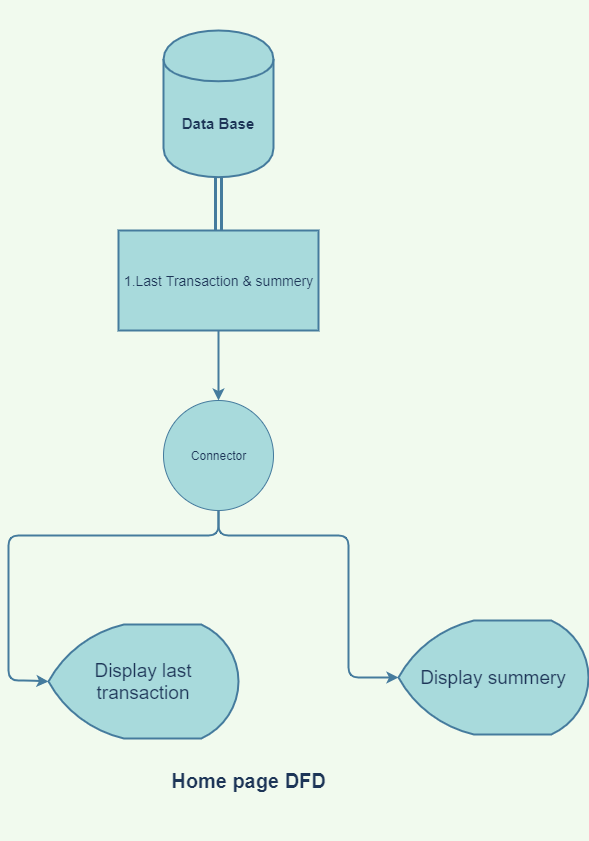

The diagram above was exported from draw.io. Its source (the exported page's mxGraphModel, read from the mxfile embedded in the PNG):
<mxGraphModel dx="864" dy="637" grid="1" gridSize="10" guides="1" tooltips="1" connect="1" arrows="1" fold="1" page="1" pageScale="1" pageWidth="1600" pageHeight="1200" background="#F1FAEE" math="0" shadow="0">
  <root>
    <mxCell id="0" />
    <mxCell id="1" parent="0" />
    <mxCell id="7" style="edgeStyle=orthogonalEdgeStyle;shape=link;curved=0;rounded=1;sketch=0;orthogonalLoop=1;jettySize=auto;html=1;strokeWidth=3;strokeColor=#457B9D;fontColor=#1D3557;labelBackgroundColor=#F1FAEE;" parent="1" source="3" target="4" edge="1">
      <mxGeometry relative="1" as="geometry" />
    </mxCell>
    <mxCell id="16" style="edgeStyle=orthogonalEdgeStyle;curved=0;rounded=1;sketch=0;orthogonalLoop=1;jettySize=auto;html=1;fontColor=#1D3557;strokeColor=#457B9D;fillColor=#A8DADC;strokeWidth=2;" parent="1" source="3" target="15" edge="1">
      <mxGeometry relative="1" as="geometry" />
    </mxCell>
    <mxCell id="3" value="&lt;font style=&quot;font-size: 14px&quot;&gt;1.Last Transaction &amp;amp; summery&lt;/font&gt;" style="html=1;dashed=0;whitespace=wrap;rounded=0;sketch=0;fillColor=#A8DADC;strokeColor=#457B9D;fontColor=#1D3557;strokeWidth=2;glass=0;shadow=0;" parent="1" vertex="1">
      <mxGeometry x="460" y="230" width="200" height="100" as="geometry" />
    </mxCell>
    <mxCell id="4" value="&lt;b&gt;&lt;font style=&quot;font-size: 15px&quot;&gt;Data Base&lt;/font&gt;&lt;/b&gt;" style="shape=cylinder;whiteSpace=wrap;html=1;boundedLbl=1;backgroundOutline=1;rounded=0;sketch=0;fillColor=#A8DADC;strokeColor=#457B9D;fontColor=#1D3557;strokeWidth=2;" parent="1" vertex="1">
      <mxGeometry x="505" y="30.00000000000003" width="110" height="146.66" as="geometry" />
    </mxCell>
    <mxCell id="12" value="&lt;b&gt;&lt;font style=&quot;font-size: 20px&quot;&gt;Home page DFD&lt;br&gt;&lt;/font&gt;&lt;/b&gt;" style="text;html=1;align=center;verticalAlign=middle;resizable=0;points=[];autosize=1;strokeColor=none;fontColor=#1D3557;" parent="1" vertex="1">
      <mxGeometry x="505" y="770" width="170" height="20" as="geometry" />
    </mxCell>
    <mxCell id="13" value="&lt;font style=&quot;font-size: 19px&quot;&gt;Display last transaction&lt;/font&gt;" style="strokeWidth=2;html=1;shape=mxgraph.flowchart.display;whiteSpace=wrap;fillColor=#A8DADC;strokeColor=#457B9D;fontColor=#1D3557;" parent="1" vertex="1">
      <mxGeometry x="390" y="624" width="190" height="114" as="geometry" />
    </mxCell>
    <mxCell id="14" value="&lt;span style=&quot;font-size: 19px&quot;&gt;Display summery&lt;/span&gt;" style="strokeWidth=2;html=1;shape=mxgraph.flowchart.display;whiteSpace=wrap;fillColor=#A8DADC;strokeColor=#457B9D;fontColor=#1D3557;" parent="1" vertex="1">
      <mxGeometry x="740" y="620" width="190" height="114" as="geometry" />
    </mxCell>
    <mxCell id="17" style="edgeStyle=orthogonalEdgeStyle;curved=0;rounded=1;sketch=0;orthogonalLoop=1;jettySize=auto;html=1;entryX=0;entryY=0.5;entryDx=0;entryDy=0;entryPerimeter=0;fontColor=#1D3557;strokeColor=#457B9D;fillColor=#A8DADC;strokeWidth=2;" parent="1" source="15" target="13" edge="1">
      <mxGeometry relative="1" as="geometry">
        <Array as="points">
          <mxPoint x="560" y="535" />
          <mxPoint x="350" y="535" />
          <mxPoint x="350" y="680" />
          <mxPoint x="370" y="680" />
        </Array>
      </mxGeometry>
    </mxCell>
    <mxCell id="18" style="edgeStyle=orthogonalEdgeStyle;curved=0;rounded=1;sketch=0;orthogonalLoop=1;jettySize=auto;html=1;entryX=0;entryY=0.5;entryDx=0;entryDy=0;entryPerimeter=0;fontColor=#1D3557;strokeColor=#457B9D;fillColor=#A8DADC;strokeWidth=2;" parent="1" source="15" target="14" edge="1">
      <mxGeometry relative="1" as="geometry">
        <Array as="points">
          <mxPoint x="560" y="535" />
          <mxPoint x="690" y="535" />
          <mxPoint x="690" y="677" />
        </Array>
      </mxGeometry>
    </mxCell>
    <mxCell id="15" value="Connector" style="shape=ellipse;html=1;dashed=0;whitespace=wrap;aspect=fixed;perimeter=ellipsePerimeter;rounded=0;sketch=0;fontColor=#1D3557;strokeColor=#457B9D;fillColor=#A8DADC;" parent="1" vertex="1">
      <mxGeometry x="505" y="400" width="110" height="110" as="geometry" />
    </mxCell>
    <mxCell id="19" value="&amp;nbsp;" style="text;html=1;align=center;verticalAlign=middle;resizable=0;points=[];autosize=1;strokeColor=none;" vertex="1" parent="1">
      <mxGeometry x="580" y="820" width="20" height="20" as="geometry" />
    </mxCell>
    <mxCell id="20" value="&amp;nbsp; &amp;nbsp;&amp;nbsp;" style="text;html=1;align=center;verticalAlign=middle;resizable=0;points=[];autosize=1;strokeColor=none;" vertex="1" parent="1">
      <mxGeometry x="525" width="30" height="20" as="geometry" />
    </mxCell>
  </root>
</mxGraphModel>